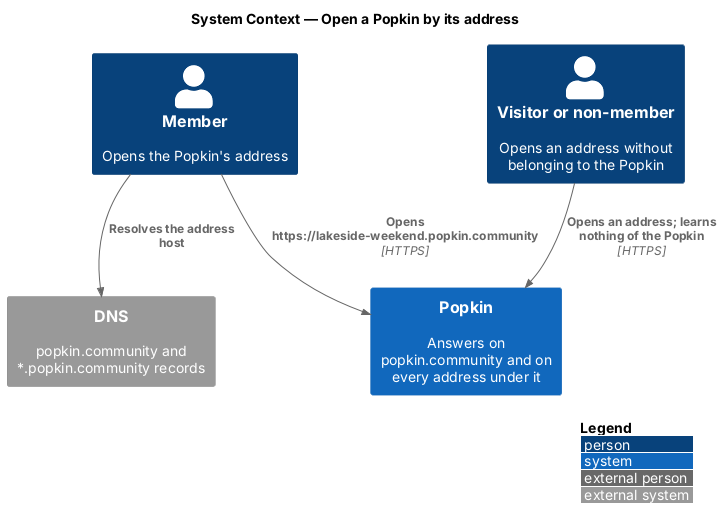

The diagram above was rendered by PlantUML. Its source (embedded in the PNG):
@startuml
!include <C4/C4_Context>
LAYOUT_WITH_LEGEND()
title System Context — Open a Popkin by its address

Person(member, "Member", "Opens the Popkin's address")
Person(other, "Visitor or non-member", "Opens an address without belonging to the Popkin")
System(popkin, "Popkin", "Answers on popkin.community and on every address under it")
System_Ext(dns, "DNS", "popkin.community and *.popkin.community records")
Rel(member, popkin, "Opens https://lakeside-weekend.popkin.community", "HTTPS")
Rel(other, popkin, "Opens an address; learns nothing of the Popkin", "HTTPS")
Rel(member, dns, "Resolves the address host")
@enduml